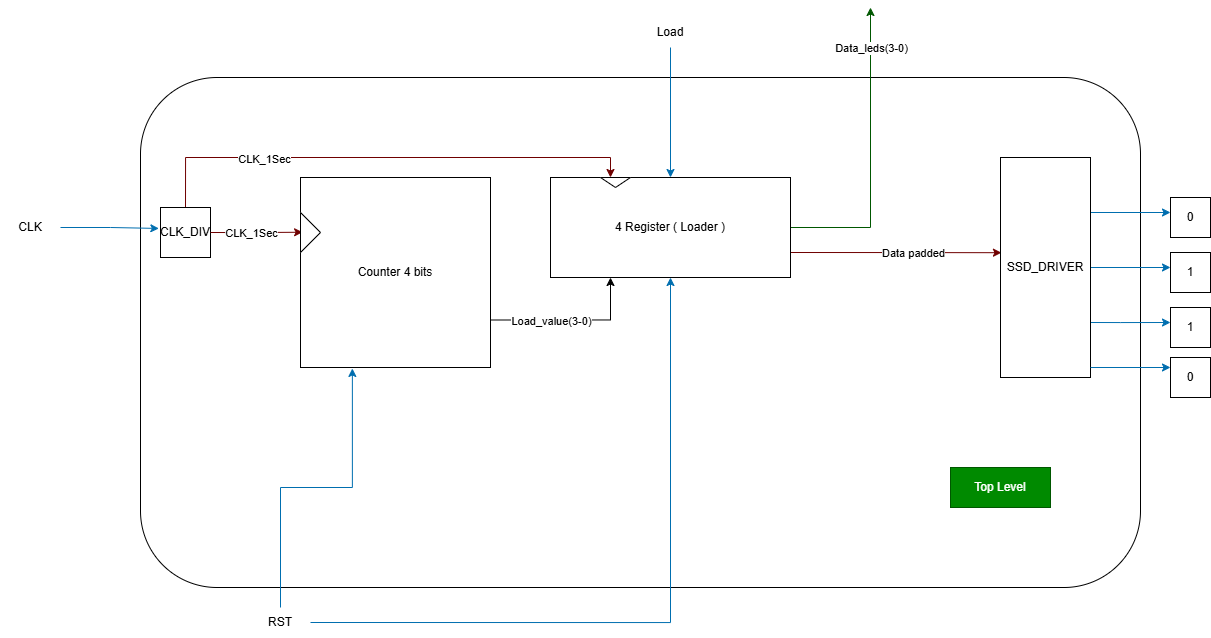

The diagram above was exported from draw.io. Its source (the exported page's mxGraphModel, read from the mxfile embedded in the PNG):
<mxGraphModel dx="1994" dy="1146" grid="1" gridSize="10" guides="1" tooltips="1" connect="1" arrows="1" fold="1" page="1" pageScale="1" pageWidth="850" pageHeight="1100" math="0" shadow="0">
  <root>
    <mxCell id="0" />
    <mxCell id="1" parent="0" />
    <mxCell id="gF-SddON5WyyQ3bIfi8M-231" parent="1" style="rounded=1;whiteSpace=wrap;html=1;" value="" vertex="1">
      <mxGeometry height="510" width="1000" x="-30" y="330" as="geometry" />
    </mxCell>
    <mxCell id="gF-SddON5WyyQ3bIfi8M-206" edge="1" parent="1" source="gF-SddON5WyyQ3bIfi8M-195" style="edgeStyle=orthogonalEdgeStyle;rounded=0;orthogonalLoop=1;jettySize=auto;html=1;exitX=1;exitY=0.75;exitDx=0;exitDy=0;entryX=0.25;entryY=1;entryDx=0;entryDy=0;" target="gF-SddON5WyyQ3bIfi8M-196">
      <mxGeometry relative="1" as="geometry" />
    </mxCell>
    <mxCell id="gF-SddON5WyyQ3bIfi8M-207" connectable="0" parent="gF-SddON5WyyQ3bIfi8M-206" style="edgeLabel;html=1;align=center;verticalAlign=middle;resizable=0;points=[];" value="Load_value(3-0)" vertex="1">
      <mxGeometry relative="1" x="-0.4263" y="-1" as="geometry">
        <mxPoint x="13" as="offset" />
      </mxGeometry>
    </mxCell>
    <mxCell id="gF-SddON5WyyQ3bIfi8M-195" parent="1" style="whiteSpace=wrap;html=1;aspect=fixed;" value="Counter 4 bits" vertex="1">
      <mxGeometry height="190" width="190" x="130" y="430" as="geometry" />
    </mxCell>
    <mxCell id="gF-SddON5WyyQ3bIfi8M-213" edge="1" parent="1" source="gF-SddON5WyyQ3bIfi8M-196" style="edgeStyle=orthogonalEdgeStyle;rounded=0;orthogonalLoop=1;jettySize=auto;html=1;exitX=1;exitY=0.5;exitDx=0;exitDy=0;fillColor=#008a00;strokeColor=#005700;">
      <mxGeometry relative="1" as="geometry">
        <mxPoint x="700" y="260" as="targetPoint" />
      </mxGeometry>
    </mxCell>
    <mxCell id="gF-SddON5WyyQ3bIfi8M-214" connectable="0" parent="gF-SddON5WyyQ3bIfi8M-213" style="edgeLabel;html=1;align=center;verticalAlign=middle;resizable=0;points=[];" value="Data_leds(3-0)" vertex="1">
      <mxGeometry relative="1" x="0.4778" as="geometry">
        <mxPoint y="-38" as="offset" />
      </mxGeometry>
    </mxCell>
    <mxCell id="gF-SddON5WyyQ3bIfi8M-215" edge="1" parent="1" source="gF-SddON5WyyQ3bIfi8M-196" style="edgeStyle=orthogonalEdgeStyle;rounded=0;orthogonalLoop=1;jettySize=auto;html=1;exitX=1;exitY=0.75;exitDx=0;exitDy=0;fillColor=#a20025;strokeColor=#6F0000;">
      <mxGeometry relative="1" as="geometry">
        <mxPoint x="830.9599609375" y="505.20000000000005" as="targetPoint" />
      </mxGeometry>
    </mxCell>
    <mxCell id="gF-SddON5WyyQ3bIfi8M-216" connectable="0" parent="gF-SddON5WyyQ3bIfi8M-215" style="edgeLabel;html=1;align=center;verticalAlign=middle;resizable=0;points=[];" value="Data padded" vertex="1">
      <mxGeometry relative="1" x="0.1589" as="geometry">
        <mxPoint as="offset" />
      </mxGeometry>
    </mxCell>
    <mxCell id="gF-SddON5WyyQ3bIfi8M-196" parent="1" style="rounded=0;whiteSpace=wrap;html=1;" value="4 Register ( Loader )" vertex="1">
      <mxGeometry height="100" width="240" x="380" y="430" as="geometry" />
    </mxCell>
    <mxCell id="gF-SddON5WyyQ3bIfi8M-199" edge="1" parent="1" source="gF-SddON5WyyQ3bIfi8M-197" style="edgeStyle=orthogonalEdgeStyle;rounded=0;orthogonalLoop=1;jettySize=auto;html=1;exitX=0.5;exitY=0;exitDx=0;exitDy=0;entryX=0.25;entryY=0;entryDx=0;entryDy=0;fillColor=#a20025;strokeColor=#6F0000;" target="gF-SddON5WyyQ3bIfi8M-196">
      <mxGeometry relative="1" as="geometry" />
    </mxCell>
    <mxCell id="gF-SddON5WyyQ3bIfi8M-233" connectable="0" parent="gF-SddON5WyyQ3bIfi8M-199" style="edgeLabel;html=1;align=center;verticalAlign=middle;resizable=0;points=[];" value="CLK_1Sec" vertex="1">
      <mxGeometry relative="1" x="-0.4801" y="-1" as="geometry">
        <mxPoint as="offset" />
      </mxGeometry>
    </mxCell>
    <mxCell id="gF-SddON5WyyQ3bIfi8M-197" parent="1" style="whiteSpace=wrap;html=1;aspect=fixed;" value="CLK_DIV" vertex="1">
      <mxGeometry height="50" width="50" x="-10" y="460" as="geometry" />
    </mxCell>
    <mxCell id="gF-SddON5WyyQ3bIfi8M-198" edge="1" parent="1" source="gF-SddON5WyyQ3bIfi8M-197" style="edgeStyle=orthogonalEdgeStyle;rounded=0;orthogonalLoop=1;jettySize=auto;html=1;exitX=1;exitY=0.5;exitDx=0;exitDy=0;entryX=0.011;entryY=0.288;entryDx=0;entryDy=0;entryPerimeter=0;fillColor=#a20025;strokeColor=#6F0000;" target="gF-SddON5WyyQ3bIfi8M-195">
      <mxGeometry relative="1" as="geometry" />
    </mxCell>
    <mxCell id="gF-SddON5WyyQ3bIfi8M-232" connectable="0" parent="gF-SddON5WyyQ3bIfi8M-198" style="edgeLabel;html=1;align=center;verticalAlign=middle;resizable=0;points=[];" value="CLK_1Sec" vertex="1">
      <mxGeometry relative="1" x="-0.365" y="-1" as="geometry">
        <mxPoint x="11" y="-1" as="offset" />
      </mxGeometry>
    </mxCell>
    <mxCell id="gF-SddON5WyyQ3bIfi8M-200" parent="1" style="text;html=1;whiteSpace=wrap;strokeColor=none;fillColor=none;align=center;verticalAlign=middle;rounded=0;" value="CLK" vertex="1">
      <mxGeometry height="30" width="60" x="-170" y="465" as="geometry" />
    </mxCell>
    <mxCell id="gF-SddON5WyyQ3bIfi8M-203" edge="1" parent="1" source="gF-SddON5WyyQ3bIfi8M-200" style="edgeStyle=orthogonalEdgeStyle;rounded=0;orthogonalLoop=1;jettySize=auto;html=1;exitX=1;exitY=0.5;exitDx=0;exitDy=0;entryX=-0.033;entryY=0.419;entryDx=0;entryDy=0;entryPerimeter=0;fillColor=#1ba1e2;strokeColor=#006EAF;" target="gF-SddON5WyyQ3bIfi8M-197">
      <mxGeometry relative="1" as="geometry" />
    </mxCell>
    <mxCell id="gF-SddON5WyyQ3bIfi8M-205" edge="1" parent="1" source="gF-SddON5WyyQ3bIfi8M-204" style="edgeStyle=orthogonalEdgeStyle;rounded=0;orthogonalLoop=1;jettySize=auto;html=1;exitX=0.5;exitY=1;exitDx=0;exitDy=0;entryX=0.5;entryY=0;entryDx=0;entryDy=0;fillColor=#1ba1e2;strokeColor=#006EAF;" target="gF-SddON5WyyQ3bIfi8M-196">
      <mxGeometry relative="1" as="geometry" />
    </mxCell>
    <mxCell id="gF-SddON5WyyQ3bIfi8M-204" parent="1" style="text;html=1;whiteSpace=wrap;strokeColor=none;fillColor=none;align=center;verticalAlign=middle;rounded=0;" value="Load" vertex="1">
      <mxGeometry height="30" width="60" x="470" y="270" as="geometry" />
    </mxCell>
    <mxCell id="gF-SddON5WyyQ3bIfi8M-208" parent="1" style="triangle;whiteSpace=wrap;html=1;" value="" vertex="1">
      <mxGeometry height="40" width="20" x="130" y="465" as="geometry" />
    </mxCell>
    <mxCell id="gF-SddON5WyyQ3bIfi8M-209" parent="1" style="triangle;whiteSpace=wrap;html=1;rotation=90;" value="" vertex="1">
      <mxGeometry height="30" width="10" x="440" y="420" as="geometry" />
    </mxCell>
    <mxCell id="gF-SddON5WyyQ3bIfi8M-211" edge="1" parent="1" source="gF-SddON5WyyQ3bIfi8M-210" style="edgeStyle=orthogonalEdgeStyle;rounded=0;orthogonalLoop=1;jettySize=auto;html=1;entryX=0.273;entryY=1.005;entryDx=0;entryDy=0;entryPerimeter=0;fillColor=#1ba1e2;strokeColor=#006EAF;" target="gF-SddON5WyyQ3bIfi8M-195">
      <mxGeometry relative="1" as="geometry">
        <mxPoint x="160" y="630" as="targetPoint" />
      </mxGeometry>
    </mxCell>
    <mxCell id="gF-SddON5WyyQ3bIfi8M-212" edge="1" parent="1" source="gF-SddON5WyyQ3bIfi8M-210" style="edgeStyle=orthogonalEdgeStyle;rounded=0;orthogonalLoop=1;jettySize=auto;html=1;exitX=1;exitY=0.5;exitDx=0;exitDy=0;entryX=0.5;entryY=1;entryDx=0;entryDy=0;fillColor=#1ba1e2;strokeColor=#006EAF;" target="gF-SddON5WyyQ3bIfi8M-196">
      <mxGeometry relative="1" as="geometry" />
    </mxCell>
    <mxCell id="gF-SddON5WyyQ3bIfi8M-210" parent="1" style="text;html=1;whiteSpace=wrap;strokeColor=none;fillColor=none;align=center;verticalAlign=middle;rounded=0;" value="RST" vertex="1">
      <mxGeometry height="30" width="60" x="80" y="860" as="geometry" />
    </mxCell>
    <mxCell id="gF-SddON5WyyQ3bIfi8M-219" edge="1" parent="1" source="gF-SddON5WyyQ3bIfi8M-218" style="edgeStyle=orthogonalEdgeStyle;rounded=0;orthogonalLoop=1;jettySize=auto;html=1;exitX=1;exitY=0.25;exitDx=0;exitDy=0;fillColor=#1ba1e2;strokeColor=#006EAF;">
      <mxGeometry relative="1" as="geometry">
        <mxPoint x="1000" y="465" as="targetPoint" />
      </mxGeometry>
    </mxCell>
    <mxCell id="gF-SddON5WyyQ3bIfi8M-220" edge="1" parent="1" source="gF-SddON5WyyQ3bIfi8M-218" style="edgeStyle=orthogonalEdgeStyle;rounded=0;orthogonalLoop=1;jettySize=auto;html=1;exitX=1;exitY=0.5;exitDx=0;exitDy=0;fillColor=#1ba1e2;strokeColor=#006EAF;">
      <mxGeometry relative="1" as="geometry">
        <mxPoint x="1000" y="520" as="targetPoint" />
      </mxGeometry>
    </mxCell>
    <mxCell id="gF-SddON5WyyQ3bIfi8M-221" edge="1" parent="1" source="gF-SddON5WyyQ3bIfi8M-218" style="edgeStyle=orthogonalEdgeStyle;rounded=0;orthogonalLoop=1;jettySize=auto;html=1;exitX=1;exitY=0.75;exitDx=0;exitDy=0;fillColor=#1ba1e2;strokeColor=#006EAF;">
      <mxGeometry relative="1" as="geometry">
        <Array as="points">
          <mxPoint x="950" y="575" />
        </Array>
        <mxPoint x="1000" y="575" as="targetPoint" />
      </mxGeometry>
    </mxCell>
    <mxCell id="gF-SddON5WyyQ3bIfi8M-218" parent="1" style="rounded=0;whiteSpace=wrap;html=1;" value="SSD_DRIVER" vertex="1">
      <mxGeometry height="220" width="90" x="830" y="410" as="geometry" />
    </mxCell>
    <mxCell id="gF-SddON5WyyQ3bIfi8M-223" edge="1" parent="1" style="endArrow=classic;html=1;rounded=0;edgeStyle=orthogonalEdgeStyle;entryX=0;entryY=0.25;entryDx=0;entryDy=0;fillColor=#1ba1e2;strokeColor=#006EAF;" target="gF-SddON5WyyQ3bIfi8M-228" value="">
      <mxGeometry height="50" relative="1" width="50" as="geometry">
        <Array as="points" />
        <mxPoint x="920" y="620" as="sourcePoint" />
        <mxPoint x="990" y="620" as="targetPoint" />
      </mxGeometry>
    </mxCell>
    <mxCell id="gF-SddON5WyyQ3bIfi8M-225" parent="1" style="whiteSpace=wrap;html=1;aspect=fixed;" value="0" vertex="1">
      <mxGeometry height="40" width="40" x="1000" y="450" as="geometry" />
    </mxCell>
    <mxCell id="gF-SddON5WyyQ3bIfi8M-226" parent="1" style="whiteSpace=wrap;html=1;aspect=fixed;" value="1" vertex="1">
      <mxGeometry height="40" width="40" x="1000" y="505" as="geometry" />
    </mxCell>
    <mxCell id="gF-SddON5WyyQ3bIfi8M-227" parent="1" style="whiteSpace=wrap;html=1;aspect=fixed;" value="1" vertex="1">
      <mxGeometry height="40" width="40" x="1000" y="560" as="geometry" />
    </mxCell>
    <mxCell id="gF-SddON5WyyQ3bIfi8M-228" parent="1" style="whiteSpace=wrap;html=1;aspect=fixed;" value="0" vertex="1">
      <mxGeometry height="40" width="40" x="1000" y="610" as="geometry" />
    </mxCell>
    <mxCell id="gF-SddON5WyyQ3bIfi8M-234" parent="1" style="text;html=1;whiteSpace=wrap;strokeColor=#005700;fillColor=#008a00;align=center;verticalAlign=middle;rounded=0;fontColor=#ffffff;" value="Top Level" vertex="1">
      <mxGeometry height="40" width="100" x="780" y="720" as="geometry" />
    </mxCell>
  </root>
</mxGraphModel>